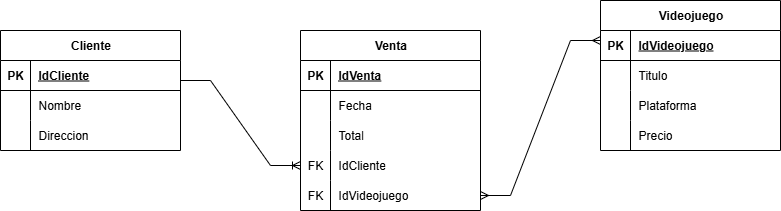

The diagram above was exported from draw.io. Its source (the exported page's mxGraphModel, read from the mxfile embedded in the PNG):
<mxGraphModel dx="426" dy="552" grid="1" gridSize="10" guides="1" tooltips="1" connect="1" arrows="1" fold="1" page="1" pageScale="1" pageWidth="827" pageHeight="1169" math="0" shadow="0">
  <root>
    <mxCell id="0" />
    <mxCell id="1" parent="0" />
    <mxCell id="KoAw7BvHy2L8fHr1bNAE-1" value="Cliente" style="shape=table;startSize=30;container=1;collapsible=1;childLayout=tableLayout;fixedRows=1;rowLines=0;fontStyle=1;align=center;resizeLast=1;html=1;" vertex="1" parent="1">
      <mxGeometry x="110" y="80" width="180" height="120" as="geometry" />
    </mxCell>
    <mxCell id="KoAw7BvHy2L8fHr1bNAE-2" value="" style="shape=tableRow;horizontal=0;startSize=0;swimlaneHead=0;swimlaneBody=0;fillColor=none;collapsible=0;dropTarget=0;points=[[0,0.5],[1,0.5]];portConstraint=eastwest;top=0;left=0;right=0;bottom=1;" vertex="1" parent="KoAw7BvHy2L8fHr1bNAE-1">
      <mxGeometry y="30" width="180" height="30" as="geometry" />
    </mxCell>
    <mxCell id="KoAw7BvHy2L8fHr1bNAE-3" value="PK" style="shape=partialRectangle;connectable=0;fillColor=none;top=0;left=0;bottom=0;right=0;fontStyle=1;overflow=hidden;whiteSpace=wrap;html=1;" vertex="1" parent="KoAw7BvHy2L8fHr1bNAE-2">
      <mxGeometry width="30" height="30" as="geometry">
        <mxRectangle width="30" height="30" as="alternateBounds" />
      </mxGeometry>
    </mxCell>
    <mxCell id="KoAw7BvHy2L8fHr1bNAE-4" value="IdCliente" style="shape=partialRectangle;connectable=0;fillColor=none;top=0;left=0;bottom=0;right=0;align=left;spacingLeft=6;fontStyle=5;overflow=hidden;whiteSpace=wrap;html=1;" vertex="1" parent="KoAw7BvHy2L8fHr1bNAE-2">
      <mxGeometry x="30" width="150" height="30" as="geometry">
        <mxRectangle width="150" height="30" as="alternateBounds" />
      </mxGeometry>
    </mxCell>
    <mxCell id="KoAw7BvHy2L8fHr1bNAE-5" value="" style="shape=tableRow;horizontal=0;startSize=0;swimlaneHead=0;swimlaneBody=0;fillColor=none;collapsible=0;dropTarget=0;points=[[0,0.5],[1,0.5]];portConstraint=eastwest;top=0;left=0;right=0;bottom=0;" vertex="1" parent="KoAw7BvHy2L8fHr1bNAE-1">
      <mxGeometry y="60" width="180" height="30" as="geometry" />
    </mxCell>
    <mxCell id="KoAw7BvHy2L8fHr1bNAE-6" value="" style="shape=partialRectangle;connectable=0;fillColor=none;top=0;left=0;bottom=0;right=0;editable=1;overflow=hidden;whiteSpace=wrap;html=1;" vertex="1" parent="KoAw7BvHy2L8fHr1bNAE-5">
      <mxGeometry width="30" height="30" as="geometry">
        <mxRectangle width="30" height="30" as="alternateBounds" />
      </mxGeometry>
    </mxCell>
    <mxCell id="KoAw7BvHy2L8fHr1bNAE-7" value="Nombre" style="shape=partialRectangle;connectable=0;fillColor=none;top=0;left=0;bottom=0;right=0;align=left;spacingLeft=6;overflow=hidden;whiteSpace=wrap;html=1;" vertex="1" parent="KoAw7BvHy2L8fHr1bNAE-5">
      <mxGeometry x="30" width="150" height="30" as="geometry">
        <mxRectangle width="150" height="30" as="alternateBounds" />
      </mxGeometry>
    </mxCell>
    <mxCell id="KoAw7BvHy2L8fHr1bNAE-8" value="" style="shape=tableRow;horizontal=0;startSize=0;swimlaneHead=0;swimlaneBody=0;fillColor=none;collapsible=0;dropTarget=0;points=[[0,0.5],[1,0.5]];portConstraint=eastwest;top=0;left=0;right=0;bottom=0;" vertex="1" parent="KoAw7BvHy2L8fHr1bNAE-1">
      <mxGeometry y="90" width="180" height="30" as="geometry" />
    </mxCell>
    <mxCell id="KoAw7BvHy2L8fHr1bNAE-9" value="" style="shape=partialRectangle;connectable=0;fillColor=none;top=0;left=0;bottom=0;right=0;editable=1;overflow=hidden;whiteSpace=wrap;html=1;" vertex="1" parent="KoAw7BvHy2L8fHr1bNAE-8">
      <mxGeometry width="30" height="30" as="geometry">
        <mxRectangle width="30" height="30" as="alternateBounds" />
      </mxGeometry>
    </mxCell>
    <mxCell id="KoAw7BvHy2L8fHr1bNAE-10" value="Direccion" style="shape=partialRectangle;connectable=0;fillColor=none;top=0;left=0;bottom=0;right=0;align=left;spacingLeft=6;overflow=hidden;whiteSpace=wrap;html=1;" vertex="1" parent="KoAw7BvHy2L8fHr1bNAE-8">
      <mxGeometry x="30" width="150" height="30" as="geometry">
        <mxRectangle width="150" height="30" as="alternateBounds" />
      </mxGeometry>
    </mxCell>
    <mxCell id="KoAw7BvHy2L8fHr1bNAE-14" value="Venta" style="shape=table;startSize=30;container=1;collapsible=1;childLayout=tableLayout;fixedRows=1;rowLines=0;fontStyle=1;align=center;resizeLast=1;html=1;" vertex="1" parent="1">
      <mxGeometry x="410" y="80" width="180" height="180" as="geometry" />
    </mxCell>
    <mxCell id="KoAw7BvHy2L8fHr1bNAE-15" value="" style="shape=tableRow;horizontal=0;startSize=0;swimlaneHead=0;swimlaneBody=0;fillColor=none;collapsible=0;dropTarget=0;points=[[0,0.5],[1,0.5]];portConstraint=eastwest;top=0;left=0;right=0;bottom=1;" vertex="1" parent="KoAw7BvHy2L8fHr1bNAE-14">
      <mxGeometry y="30" width="180" height="30" as="geometry" />
    </mxCell>
    <mxCell id="KoAw7BvHy2L8fHr1bNAE-16" value="PK" style="shape=partialRectangle;connectable=0;fillColor=none;top=0;left=0;bottom=0;right=0;fontStyle=1;overflow=hidden;whiteSpace=wrap;html=1;" vertex="1" parent="KoAw7BvHy2L8fHr1bNAE-15">
      <mxGeometry width="30" height="30" as="geometry">
        <mxRectangle width="30" height="30" as="alternateBounds" />
      </mxGeometry>
    </mxCell>
    <mxCell id="KoAw7BvHy2L8fHr1bNAE-17" value="IdVenta" style="shape=partialRectangle;connectable=0;fillColor=none;top=0;left=0;bottom=0;right=0;align=left;spacingLeft=6;fontStyle=5;overflow=hidden;whiteSpace=wrap;html=1;" vertex="1" parent="KoAw7BvHy2L8fHr1bNAE-15">
      <mxGeometry x="30" width="150" height="30" as="geometry">
        <mxRectangle width="150" height="30" as="alternateBounds" />
      </mxGeometry>
    </mxCell>
    <mxCell id="KoAw7BvHy2L8fHr1bNAE-18" value="" style="shape=tableRow;horizontal=0;startSize=0;swimlaneHead=0;swimlaneBody=0;fillColor=none;collapsible=0;dropTarget=0;points=[[0,0.5],[1,0.5]];portConstraint=eastwest;top=0;left=0;right=0;bottom=0;" vertex="1" parent="KoAw7BvHy2L8fHr1bNAE-14">
      <mxGeometry y="60" width="180" height="30" as="geometry" />
    </mxCell>
    <mxCell id="KoAw7BvHy2L8fHr1bNAE-19" value="" style="shape=partialRectangle;connectable=0;fillColor=none;top=0;left=0;bottom=0;right=0;editable=1;overflow=hidden;whiteSpace=wrap;html=1;" vertex="1" parent="KoAw7BvHy2L8fHr1bNAE-18">
      <mxGeometry width="30" height="30" as="geometry">
        <mxRectangle width="30" height="30" as="alternateBounds" />
      </mxGeometry>
    </mxCell>
    <mxCell id="KoAw7BvHy2L8fHr1bNAE-20" value="Fecha" style="shape=partialRectangle;connectable=0;fillColor=none;top=0;left=0;bottom=0;right=0;align=left;spacingLeft=6;overflow=hidden;whiteSpace=wrap;html=1;" vertex="1" parent="KoAw7BvHy2L8fHr1bNAE-18">
      <mxGeometry x="30" width="150" height="30" as="geometry">
        <mxRectangle width="150" height="30" as="alternateBounds" />
      </mxGeometry>
    </mxCell>
    <mxCell id="KoAw7BvHy2L8fHr1bNAE-21" value="" style="shape=tableRow;horizontal=0;startSize=0;swimlaneHead=0;swimlaneBody=0;fillColor=none;collapsible=0;dropTarget=0;points=[[0,0.5],[1,0.5]];portConstraint=eastwest;top=0;left=0;right=0;bottom=0;" vertex="1" parent="KoAw7BvHy2L8fHr1bNAE-14">
      <mxGeometry y="90" width="180" height="30" as="geometry" />
    </mxCell>
    <mxCell id="KoAw7BvHy2L8fHr1bNAE-22" value="" style="shape=partialRectangle;connectable=0;fillColor=none;top=0;left=0;bottom=0;right=0;editable=1;overflow=hidden;whiteSpace=wrap;html=1;" vertex="1" parent="KoAw7BvHy2L8fHr1bNAE-21">
      <mxGeometry width="30" height="30" as="geometry">
        <mxRectangle width="30" height="30" as="alternateBounds" />
      </mxGeometry>
    </mxCell>
    <mxCell id="KoAw7BvHy2L8fHr1bNAE-23" value="Total" style="shape=partialRectangle;connectable=0;fillColor=none;top=0;left=0;bottom=0;right=0;align=left;spacingLeft=6;overflow=hidden;whiteSpace=wrap;html=1;" vertex="1" parent="KoAw7BvHy2L8fHr1bNAE-21">
      <mxGeometry x="30" width="150" height="30" as="geometry">
        <mxRectangle width="150" height="30" as="alternateBounds" />
      </mxGeometry>
    </mxCell>
    <mxCell id="KoAw7BvHy2L8fHr1bNAE-24" value="" style="shape=tableRow;horizontal=0;startSize=0;swimlaneHead=0;swimlaneBody=0;fillColor=none;collapsible=0;dropTarget=0;points=[[0,0.5],[1,0.5]];portConstraint=eastwest;top=0;left=0;right=0;bottom=0;" vertex="1" parent="KoAw7BvHy2L8fHr1bNAE-14">
      <mxGeometry y="120" width="180" height="30" as="geometry" />
    </mxCell>
    <mxCell id="KoAw7BvHy2L8fHr1bNAE-25" value="FK" style="shape=partialRectangle;connectable=0;fillColor=none;top=0;left=0;bottom=0;right=0;fontStyle=0;overflow=hidden;whiteSpace=wrap;html=1;" vertex="1" parent="KoAw7BvHy2L8fHr1bNAE-24">
      <mxGeometry width="30" height="30" as="geometry">
        <mxRectangle width="30" height="30" as="alternateBounds" />
      </mxGeometry>
    </mxCell>
    <mxCell id="KoAw7BvHy2L8fHr1bNAE-26" value="IdCliente" style="shape=partialRectangle;connectable=0;fillColor=none;top=0;left=0;bottom=0;right=0;align=left;spacingLeft=6;fontStyle=0;overflow=hidden;whiteSpace=wrap;html=1;" vertex="1" parent="KoAw7BvHy2L8fHr1bNAE-24">
      <mxGeometry x="30" width="150" height="30" as="geometry">
        <mxRectangle width="150" height="30" as="alternateBounds" />
      </mxGeometry>
    </mxCell>
    <mxCell id="KoAw7BvHy2L8fHr1bNAE-42" value="" style="shape=tableRow;horizontal=0;startSize=0;swimlaneHead=0;swimlaneBody=0;fillColor=none;collapsible=0;dropTarget=0;points=[[0,0.5],[1,0.5]];portConstraint=eastwest;top=0;left=0;right=0;bottom=0;" vertex="1" parent="KoAw7BvHy2L8fHr1bNAE-14">
      <mxGeometry y="150" width="180" height="30" as="geometry" />
    </mxCell>
    <mxCell id="KoAw7BvHy2L8fHr1bNAE-43" value="FK" style="shape=partialRectangle;connectable=0;fillColor=none;top=0;left=0;bottom=0;right=0;fontStyle=0;overflow=hidden;whiteSpace=wrap;html=1;" vertex="1" parent="KoAw7BvHy2L8fHr1bNAE-42">
      <mxGeometry width="30" height="30" as="geometry">
        <mxRectangle width="30" height="30" as="alternateBounds" />
      </mxGeometry>
    </mxCell>
    <mxCell id="KoAw7BvHy2L8fHr1bNAE-44" value="IdVideojuego" style="shape=partialRectangle;connectable=0;fillColor=none;top=0;left=0;bottom=0;right=0;align=left;spacingLeft=6;fontStyle=0;overflow=hidden;whiteSpace=wrap;html=1;" vertex="1" parent="KoAw7BvHy2L8fHr1bNAE-42">
      <mxGeometry x="30" width="150" height="30" as="geometry">
        <mxRectangle width="150" height="30" as="alternateBounds" />
      </mxGeometry>
    </mxCell>
    <mxCell id="KoAw7BvHy2L8fHr1bNAE-27" value="" style="edgeStyle=entityRelationEdgeStyle;fontSize=12;html=1;endArrow=ERoneToMany;rounded=0;entryX=0;entryY=0.5;entryDx=0;entryDy=0;" edge="1" parent="1" target="KoAw7BvHy2L8fHr1bNAE-24">
      <mxGeometry width="100" height="100" relative="1" as="geometry">
        <mxPoint x="290" y="130" as="sourcePoint" />
        <mxPoint x="390" y="30" as="targetPoint" />
      </mxGeometry>
    </mxCell>
    <mxCell id="KoAw7BvHy2L8fHr1bNAE-28" value="Videojuego" style="shape=table;startSize=30;container=1;collapsible=1;childLayout=tableLayout;fixedRows=1;rowLines=0;fontStyle=1;align=center;resizeLast=1;html=1;" vertex="1" parent="1">
      <mxGeometry x="710" y="50" width="180" height="150" as="geometry" />
    </mxCell>
    <mxCell id="KoAw7BvHy2L8fHr1bNAE-29" value="" style="shape=tableRow;horizontal=0;startSize=0;swimlaneHead=0;swimlaneBody=0;fillColor=none;collapsible=0;dropTarget=0;points=[[0,0.5],[1,0.5]];portConstraint=eastwest;top=0;left=0;right=0;bottom=1;" vertex="1" parent="KoAw7BvHy2L8fHr1bNAE-28">
      <mxGeometry y="30" width="180" height="30" as="geometry" />
    </mxCell>
    <mxCell id="KoAw7BvHy2L8fHr1bNAE-30" value="PK" style="shape=partialRectangle;connectable=0;fillColor=none;top=0;left=0;bottom=0;right=0;fontStyle=1;overflow=hidden;whiteSpace=wrap;html=1;" vertex="1" parent="KoAw7BvHy2L8fHr1bNAE-29">
      <mxGeometry width="30" height="30" as="geometry">
        <mxRectangle width="30" height="30" as="alternateBounds" />
      </mxGeometry>
    </mxCell>
    <mxCell id="KoAw7BvHy2L8fHr1bNAE-31" value="IdVideojuego" style="shape=partialRectangle;connectable=0;fillColor=none;top=0;left=0;bottom=0;right=0;align=left;spacingLeft=6;fontStyle=5;overflow=hidden;whiteSpace=wrap;html=1;" vertex="1" parent="KoAw7BvHy2L8fHr1bNAE-29">
      <mxGeometry x="30" width="150" height="30" as="geometry">
        <mxRectangle width="150" height="30" as="alternateBounds" />
      </mxGeometry>
    </mxCell>
    <mxCell id="KoAw7BvHy2L8fHr1bNAE-32" value="" style="shape=tableRow;horizontal=0;startSize=0;swimlaneHead=0;swimlaneBody=0;fillColor=none;collapsible=0;dropTarget=0;points=[[0,0.5],[1,0.5]];portConstraint=eastwest;top=0;left=0;right=0;bottom=0;" vertex="1" parent="KoAw7BvHy2L8fHr1bNAE-28">
      <mxGeometry y="60" width="180" height="30" as="geometry" />
    </mxCell>
    <mxCell id="KoAw7BvHy2L8fHr1bNAE-33" value="" style="shape=partialRectangle;connectable=0;fillColor=none;top=0;left=0;bottom=0;right=0;editable=1;overflow=hidden;whiteSpace=wrap;html=1;" vertex="1" parent="KoAw7BvHy2L8fHr1bNAE-32">
      <mxGeometry width="30" height="30" as="geometry">
        <mxRectangle width="30" height="30" as="alternateBounds" />
      </mxGeometry>
    </mxCell>
    <mxCell id="KoAw7BvHy2L8fHr1bNAE-34" value="Titulo" style="shape=partialRectangle;connectable=0;fillColor=none;top=0;left=0;bottom=0;right=0;align=left;spacingLeft=6;overflow=hidden;whiteSpace=wrap;html=1;" vertex="1" parent="KoAw7BvHy2L8fHr1bNAE-32">
      <mxGeometry x="30" width="150" height="30" as="geometry">
        <mxRectangle width="150" height="30" as="alternateBounds" />
      </mxGeometry>
    </mxCell>
    <mxCell id="KoAw7BvHy2L8fHr1bNAE-35" value="" style="shape=tableRow;horizontal=0;startSize=0;swimlaneHead=0;swimlaneBody=0;fillColor=none;collapsible=0;dropTarget=0;points=[[0,0.5],[1,0.5]];portConstraint=eastwest;top=0;left=0;right=0;bottom=0;" vertex="1" parent="KoAw7BvHy2L8fHr1bNAE-28">
      <mxGeometry y="90" width="180" height="30" as="geometry" />
    </mxCell>
    <mxCell id="KoAw7BvHy2L8fHr1bNAE-36" value="" style="shape=partialRectangle;connectable=0;fillColor=none;top=0;left=0;bottom=0;right=0;editable=1;overflow=hidden;whiteSpace=wrap;html=1;" vertex="1" parent="KoAw7BvHy2L8fHr1bNAE-35">
      <mxGeometry width="30" height="30" as="geometry">
        <mxRectangle width="30" height="30" as="alternateBounds" />
      </mxGeometry>
    </mxCell>
    <mxCell id="KoAw7BvHy2L8fHr1bNAE-37" value="Plataforma" style="shape=partialRectangle;connectable=0;fillColor=none;top=0;left=0;bottom=0;right=0;align=left;spacingLeft=6;overflow=hidden;whiteSpace=wrap;html=1;" vertex="1" parent="KoAw7BvHy2L8fHr1bNAE-35">
      <mxGeometry x="30" width="150" height="30" as="geometry">
        <mxRectangle width="150" height="30" as="alternateBounds" />
      </mxGeometry>
    </mxCell>
    <mxCell id="KoAw7BvHy2L8fHr1bNAE-38" value="" style="shape=tableRow;horizontal=0;startSize=0;swimlaneHead=0;swimlaneBody=0;fillColor=none;collapsible=0;dropTarget=0;points=[[0,0.5],[1,0.5]];portConstraint=eastwest;top=0;left=0;right=0;bottom=0;" vertex="1" parent="KoAw7BvHy2L8fHr1bNAE-28">
      <mxGeometry y="120" width="180" height="30" as="geometry" />
    </mxCell>
    <mxCell id="KoAw7BvHy2L8fHr1bNAE-39" value="" style="shape=partialRectangle;connectable=0;fillColor=none;top=0;left=0;bottom=0;right=0;editable=1;overflow=hidden;whiteSpace=wrap;html=1;" vertex="1" parent="KoAw7BvHy2L8fHr1bNAE-38">
      <mxGeometry width="30" height="30" as="geometry">
        <mxRectangle width="30" height="30" as="alternateBounds" />
      </mxGeometry>
    </mxCell>
    <mxCell id="KoAw7BvHy2L8fHr1bNAE-40" value="Precio" style="shape=partialRectangle;connectable=0;fillColor=none;top=0;left=0;bottom=0;right=0;align=left;spacingLeft=6;overflow=hidden;whiteSpace=wrap;html=1;" vertex="1" parent="KoAw7BvHy2L8fHr1bNAE-38">
      <mxGeometry x="30" width="150" height="30" as="geometry">
        <mxRectangle width="150" height="30" as="alternateBounds" />
      </mxGeometry>
    </mxCell>
    <mxCell id="KoAw7BvHy2L8fHr1bNAE-41" value="" style="edgeStyle=entityRelationEdgeStyle;fontSize=12;html=1;endArrow=ERmany;startArrow=ERmany;rounded=0;exitX=1;exitY=0.5;exitDx=0;exitDy=0;" edge="1" parent="1" source="KoAw7BvHy2L8fHr1bNAE-42">
      <mxGeometry width="100" height="100" relative="1" as="geometry">
        <mxPoint x="610" y="190" as="sourcePoint" />
        <mxPoint x="710" y="90" as="targetPoint" />
      </mxGeometry>
    </mxCell>
  </root>
</mxGraphModel>